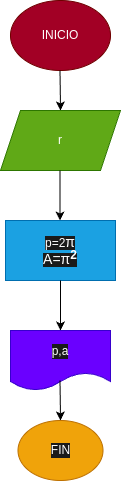

The diagram above was exported from draw.io. Its source (the exported page's mxGraphModel, read from the mxfile embedded in the PNG):
<mxGraphModel dx="576" dy="461" grid="1" gridSize="10" guides="1" tooltips="1" connect="1" arrows="1" fold="1" page="1" pageScale="1" pageWidth="827" pageHeight="1169" math="0" shadow="0">
  <root>
    <mxCell id="0" />
    <mxCell id="1" parent="0" />
    <mxCell id="2" value="INICIO" style="ellipse;whiteSpace=wrap;html=1;fillColor=#a20025;fontColor=#ffffff;strokeColor=#6F0000;" vertex="1" parent="1">
      <mxGeometry x="370" y="10" width="100" height="70" as="geometry" />
    </mxCell>
    <mxCell id="3" value="" style="endArrow=classic;html=1;" edge="1" parent="1">
      <mxGeometry width="50" height="50" relative="1" as="geometry">
        <mxPoint x="419.5" y="80" as="sourcePoint" />
        <mxPoint x="420" y="120" as="targetPoint" />
      </mxGeometry>
    </mxCell>
    <mxCell id="4" value="r" style="shape=parallelogram;perimeter=parallelogramPerimeter;whiteSpace=wrap;html=1;fixedSize=1;fillColor=#60a917;fontColor=#ffffff;strokeColor=#2D7600;" vertex="1" parent="1">
      <mxGeometry x="360" y="120" width="120" height="60" as="geometry" />
    </mxCell>
    <mxCell id="5" value="" style="endArrow=classic;html=1;" edge="1" parent="1">
      <mxGeometry width="50" height="50" relative="1" as="geometry">
        <mxPoint x="419.5" y="180" as="sourcePoint" />
        <mxPoint x="419.5" y="230" as="targetPoint" />
      </mxGeometry>
    </mxCell>
    <mxCell id="10" value="&lt;span style=&quot;background-color: rgb(26, 26, 26);&quot;&gt;&lt;font color=&quot;#ffffff&quot;&gt;&lt;font style=&quot;&quot;&gt;p=2&lt;span style=&quot;font-family: Arial, sans-serif; font-size: 14px; text-align: left;&quot;&gt;π&lt;br&gt;A=&lt;/span&gt;&lt;/font&gt;&lt;span style=&quot;font-family: Arial, sans-serif; font-size: 14px; text-align: left;&quot;&gt;π&lt;/span&gt;&lt;span style=&quot;vertical-align: baseline; position: relative; top: -0.4em; font-family: Arial, sans-serif; text-align: left;&quot;&gt;&lt;span style=&quot;font-weight: bold;&quot;&gt;2&lt;/span&gt;&lt;/span&gt;&lt;/font&gt;&lt;/span&gt;&lt;font color=&quot;#ffffff&quot; style=&quot;background-color: rgb(26, 26, 26);&quot;&gt;&lt;span style=&quot;font-family: Arial, sans-serif; font-size: 14px; text-align: left;&quot;&gt;&lt;br&gt;&lt;/span&gt;&lt;/font&gt;" style="rounded=0;whiteSpace=wrap;html=1;strokeColor=#006EAF;fillColor=#1ba1e2;fontColor=#ffffff;" vertex="1" parent="1">
      <mxGeometry x="365" y="230" width="110" height="60" as="geometry" />
    </mxCell>
    <mxCell id="11" value="" style="endArrow=classic;html=1;fontColor=#FFFFFF;" edge="1" parent="1" source="10">
      <mxGeometry width="50" height="50" relative="1" as="geometry">
        <mxPoint x="420" y="360" as="sourcePoint" />
        <mxPoint x="420" y="340" as="targetPoint" />
        <Array as="points">
          <mxPoint x="420" y="340" />
        </Array>
      </mxGeometry>
    </mxCell>
    <mxCell id="12" value="p,a" style="shape=document;whiteSpace=wrap;html=1;boundedLbl=1;labelBackgroundColor=#1A1A1A;strokeColor=#3700CC;fontColor=#ffffff;fillColor=#6a00ff;" vertex="1" parent="1">
      <mxGeometry x="370" y="340" width="100" height="60" as="geometry" />
    </mxCell>
    <mxCell id="13" value="" style="endArrow=classic;html=1;fontColor=#FFFFFF;" edge="1" parent="1">
      <mxGeometry width="50" height="50" relative="1" as="geometry">
        <mxPoint x="419.5" y="390" as="sourcePoint" />
        <mxPoint x="420" y="430" as="targetPoint" />
      </mxGeometry>
    </mxCell>
    <mxCell id="14" value="&lt;font color=&quot;#ffffff&quot;&gt;FIN&lt;/font&gt;" style="ellipse;whiteSpace=wrap;html=1;labelBackgroundColor=#1A1A1A;strokeColor=#BD7000;fontColor=#000000;fillColor=#f0a30a;" vertex="1" parent="1">
      <mxGeometry x="377.5" y="430" width="85" height="60" as="geometry" />
    </mxCell>
  </root>
</mxGraphModel>